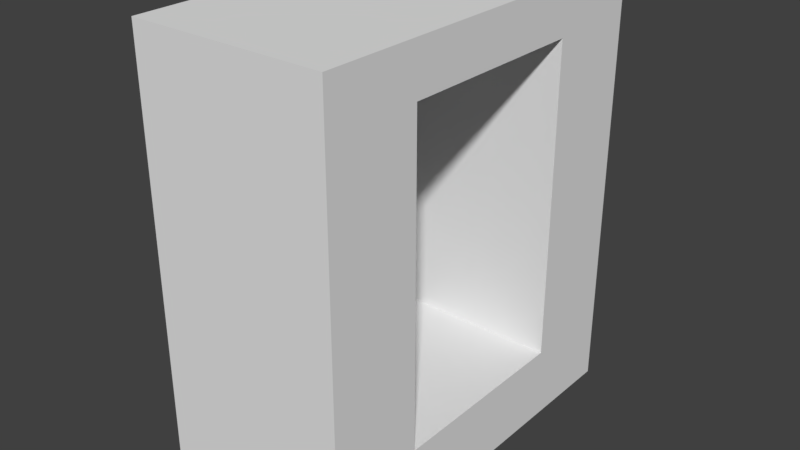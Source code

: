 # Source: HallWallWindow_2x5x4.5.blend  (saved by Blender 2.79.0; exported with 4.5.12 LTS)
import bpy
from mathutils import Matrix  # noqa: F401  (used for matrix-valued properties, if any)

bpy.ops.wm.read_factory_settings(use_empty=True)
scene = bpy.context.scene
scene.name = 'Scene'

# ---- collections
col_collection_1 = bpy.data.collections.new('Collection 1'); scene.collection.children.link(col_collection_1)

# ---- materials (node trees are filled in below, after node groups)
mat_material = bpy.data.materials.new('Material')
mat_material.alpha_threshold = 0.0
mat_material.use_transparent_shadow = False
mat_material.roughness = 0.5
mat_material.line_color = (0.0, 0.0, 0.0, 1.0)

# ---- material node trees

# ---- world
world_world = bpy.data.worlds.new('World'); scene.world = world_world
world_world.color = (0.05088, 0.05088, 0.05088)
world_world.use_sun_shadow = False
world_world.sun_shadow_jitter_overblur = 0.0
world_world.cycles.sampling_method = 'MANUAL'

# ---- meshes
me_hallwallwindow_2x5x4_5 = bpy.data.meshes.new('HallWallWindow_2x5x4.5')
me_hallwallwindow_2x5x4_5.from_pydata([(2.0, -1.748e-07, -4.0), (2.0, 0.0, 0.0), (-1.192e-07, -7.816e-15, -1.788e-07), (3.576e-07, -1.748e-07, -4.0), (2.0, 4.5, -4.0), (2.0, 4.5, 3.993e-07), (-3.576e-07, 4.5, -5.543e-07), (5.96e-08, 4.5, -4.0), (2.0, -4.371e-08, -1.0), (-2.534e-08, -4.371e-08, -1.0), (2.0, 4.5, -1.0), (-2.755e-07, 4.5, -1.0), (2.424e-07, -1.311e-07, -3.0), (-4.118e-08, 4.5, -3.0), (2.0, -1.311e-07, -3.0), (2.0, 4.5, -3.0), (-2.24e-07, 4.0, -1.0), (2.0, 4.0, -1.0), (2.0, 4.0, -3.0), (1.722e-08, 4.0, -3.0), (1.861e-07, 0.75, -3.0), (2.0, 0.75, -3.0), (2.0, 0.75, -1.0), (-7.5e-08, 0.75, -1.0), (2.0, 2.0, -3.0), (0.2, 0.75, -1.0), (2.0, 2.0, -1.0), (-1.495e-07, 2.0, -1.0), (-1.034e-07, 4.0, -2.0), (2.0, 4.0, -2.0), (0.2, 4.0, -3.0), (2.0, 0.75, -2.0), (5.557e-08, 0.75, -2.0), (0.2, 4.0, -1.0), (0.2, 0.75, -3.0), (1.017e-07, 2.0, -3.0), (0.2, 4.0, -2.0), (0.2, 0.75, -2.0), (0.2, 2.0, -3.0), (0.2, 2.0, -1.0)], [], [(8, 1, 2, 9), (10, 11, 6, 5), (0, 4, 15, 18, 24, 21, 14), (8, 22, 26, 17, 10, 5, 1), (12, 20, 35, 19, 13, 7, 3), (1, 5, 6, 2), (9, 8, 22, 25, 23), (18, 15, 10, 17, 29), (0, 14, 12, 3), (4, 7, 13, 15), (4, 0, 3, 7), (15, 13, 11, 10), (16, 11, 13, 19, 28), (8, 9, 12, 14), (39, 33, 17, 26), (9, 23, 32, 20, 12), (38, 30, 19, 35), (37, 34, 20, 32), (14, 12, 20, 34, 21), (2, 6, 11, 16, 27, 23, 9), (36, 28, 19, 30), (14, 21, 31, 22, 8), (29, 36, 30, 18), (17, 33, 36, 29), (33, 16, 28, 36), (25, 37, 32, 23), (22, 31, 37, 25), (31, 21, 34, 37), (34, 38, 35, 20), (21, 24, 38, 34), (24, 18, 30, 38), (25, 39, 26, 22), (23, 27, 39, 25), (27, 16, 33, 39), (38, 39, 25, 34), (23, 27, 35, 20), (27, 39, 38, 35)])
me_hallwallwindow_2x5x4_5.materials.append(mat_material)
me_hallwallwindow_2x5x4_5.use_remesh_preserve_volume = False
me_hallwallwindow_2x5x4_5.use_remesh_preserve_attributes = False
me_hallwallwindow_2x5x4_5.use_mirror_vertex_groups = False
me_hallwallwindow_2x5x4_5.update()

# ---- objects
ob_hallwallwindow_2x5x4_5 = bpy.data.objects.new('HallWallWindow_2x5x4.5', me_hallwallwindow_2x5x4_5)

# ---- transforms, parenting, visibility, modifiers, constraints
ob_hallwallwindow_2x5x4_5.location = (0.0, 0.0, 0.0)
ob_hallwallwindow_2x5x4_5.rotation_euler = (1.571, -0.0, 0.0)
ob_hallwallwindow_2x5x4_5.lock_rotations_4d = False
ob_hallwallwindow_2x5x4_5.empty_display_type = 'ARROWS'
ob_hallwallwindow_2x5x4_5.lineart.crease_threshold = 0.0

# ---- collection membership
col_collection_1.objects.link(ob_hallwallwindow_2x5x4_5)

# ---- scene / render settings (as saved in the file)
scene.frame_start = 1; scene.frame_end = 250; scene.frame_set(79)
scene.render.engine = 'BLENDER_EEVEE_NEXT'
scene.render.resolution_percentage = 50
scene.render.dither_intensity = 0.0
scene.cycles.use_denoising = False
scene.cycles.samples = 128
scene.cycles.sampling_pattern = 'TABULATED_SOBOL'
scene.cycles.use_adaptive_sampling = False
scene.cycles.use_light_tree = False
scene.cycles.blur_glossy = 0.0
scene.cycles.sample_clamp_indirect = 0.0
scene.view_settings.view_transform = 'Standard'
bpy.context.view_layer.update()

# ---- added for rendering (the .blend has no active camera and no usable light): camera, sun
cam_auto = bpy.data.cameras.new('AutoCamera')
cam_auto.lens = 50.0
cam_auto.sensor_width = 36.0
cam_auto.clip_end = 1000.0
ob_auto_camera = bpy.data.objects.new('AutoCamera', cam_auto)
scene.collection.objects.link(ob_auto_camera)
ob_auto_camera.location = (6.86989, -5.04387, 6.94591)
ob_auto_camera.rotation_euler = (1.09748, -7.21219e-08, 0.694738)
scene.camera = ob_auto_camera
light_auto_sun = bpy.data.lights.new('AutoSun', 'SUN')
light_auto_sun.energy = 3.0
light_auto_sun.angle = 0.0523599
ob_auto_sun = bpy.data.objects.new('AutoSun', light_auto_sun)
scene.collection.objects.link(ob_auto_sun)
ob_auto_sun.rotation_euler = (0.872665, 0.174533, 0.523599)
bpy.context.view_layer.update()
